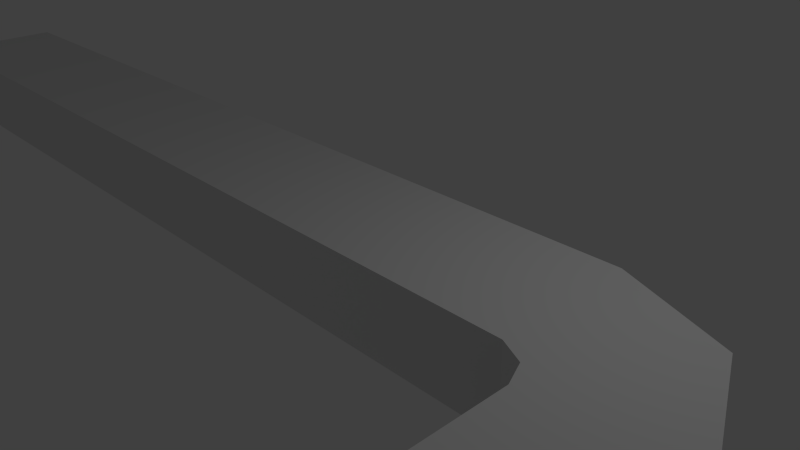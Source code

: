 # Source: AirVent.blend  (saved by Blender 2.63.0; exported with 4.5.12 LTS)
import bpy
from mathutils import Matrix  # noqa: F401  (used for matrix-valued properties, if any)

bpy.ops.wm.read_factory_settings(use_empty=True)
scene = bpy.context.scene
scene.name = 'Scene'

# ---- collections
col_collection_1 = bpy.data.collections.new('Collection 1'); scene.collection.children.link(col_collection_1)

# ---- materials (node trees are filled in below, after node groups)
mat_material = bpy.data.materials.new('Material')
mat_material.alpha_threshold = 0.0
mat_material.use_transparent_shadow = False
mat_material.roughness = 0.5
mat_material.line_color = (0.0, 0.0, 0.0, 1.0)

# ---- material node trees

# ---- world
world_world = bpy.data.worlds.new('World'); scene.world = world_world
world_world.color = (0.05088, 0.05088, 0.05088)
world_world.use_sun_shadow = False
world_world.sun_shadow_jitter_overblur = 0.0
world_world.cycles.sampling_method = 'MANUAL'
world_world.cycles.sample_map_resolution = 256

# ---- cameras
cam_camera = bpy.data.cameras.new('Camera')
cam_camera.clip_end = 100.0
cam_camera.lens = 35.0
cam_camera.sensor_width = 32.0
cam_camera.sensor_height = 18.0
cam_camera.ortho_scale = 7.314
cam_camera.dof.focus_distance = 0.0
cam_camera.dof.aperture_fstop = 128.0

# ---- lights
light_lamp = bpy.data.lights.new('Lamp', 'POINT')
light_lamp.transmission_factor = 0.0
light_lamp.cutoff_distance = 30.0
light_lamp.energy = 100.0
light_lamp.shadow_buffer_clip_start = 1.001
light_lamp.shadow_soft_size = 1.0
light_lamp.shadow_maximum_resolution = 0.006
light_lamp.use_absolute_resolution = True
light_lamp.cycles.use_multiple_importance_sampling = False

# ---- meshes
me_cube = bpy.data.meshes.new('Cube')
me_cube.from_pydata([(3.0, 1.0, -0.6), (3.0, -1.0, -0.6), (-12.0, -1.0, -0.6), (-12.0, 1.0, -0.6), (3.0, 1.0, 0.6), (3.0, -1.0, 0.6), (-12.0, -1.0, 0.6), (-12.0, 1.0, 0.6), (4.643, 0.366, -0.6), (3.357, -1.166, -0.6), (4.643, 0.366, 0.6), (3.357, -1.166, 0.6), (5.5, -1.5, -0.6), (3.5, -1.5, -0.6), (5.5, -1.5, 0.6), (3.5, -1.5, 0.6), (5.5, -6.5, -0.6), (3.5, -6.5, -0.6), (5.5, -6.5, 0.6), (3.5, -6.5, 0.6)], [], [(0, 1, 2, 3), (4, 7, 6, 5), (4, 5, 11, 10), (1, 5, 6, 2), (2, 6, 7, 3), (4, 0, 3, 7), (10, 11, 15, 14), (9, 11, 5, 1), (8, 9, 1, 0), (0, 4, 10, 8), (14, 15, 19, 18), (13, 15, 11, 9), (12, 13, 9, 8), (8, 10, 14, 12), (16, 18, 19, 17), (16, 17, 13, 12), (12, 14, 18, 16), (17, 19, 15, 13)])
me_cube.materials.append(mat_material)
me_cube.use_remesh_preserve_volume = False
me_cube.use_remesh_preserve_attributes = False
me_cube.use_mirror_vertex_groups = False
me_cube.update()

# ---- objects
ob_cube = bpy.data.objects.new('Cube', me_cube)
ob_lamp = bpy.data.objects.new('Lamp', light_lamp)
ob_camera = bpy.data.objects.new('Camera', cam_camera)

# ---- transforms, parenting, visibility, modifiers, constraints
ob_cube.location = (0.0, 0.0, 0.0)
ob_cube.lock_rotations_4d = False
ob_cube.empty_display_type = 'ARROWS'
ob_cube.lineart.crease_threshold = 0.0
ob_lamp.location = (4.076, 1.005, 5.904)
ob_lamp.rotation_euler = (0.6503, 0.05522, 1.866)
ob_lamp.lock_rotations_4d = False
ob_lamp.empty_display_type = 'ARROWS'
ob_lamp.color = (0.0, 0.0, 0.0, 0.0)
ob_lamp.lineart.crease_threshold = 0.0
ob_camera.location = (7.481, -6.508, 5.344)
ob_camera.rotation_euler = (1.109, 0.01082, 0.8149)
ob_camera.lock_rotations_4d = False
ob_camera.empty_display_type = 'ARROWS'
ob_camera.color = (0.0, 0.0, 0.0, 0.0)
ob_camera.display_type = 'WIRE'
ob_camera.lineart.crease_threshold = 0.0

# ---- collection membership
col_collection_1.objects.link(ob_cube)
col_collection_1.objects.link(ob_lamp)
col_collection_1.objects.link(ob_camera)

# ---- scene / render settings (as saved in the file)
scene.camera = ob_camera
scene.frame_start = 1; scene.frame_end = 250; scene.frame_set(1)
scene.render.engine = 'BLENDER_EEVEE_NEXT'
scene.render.image_settings.color_mode = 'RGB'
scene.render.image_settings.compression = 90
scene.render.resolution_percentage = 50
scene.render.dither_intensity = 0.0
scene.render.bake_margin = 2
scene.render.bake_bias = 0.0
scene.cycles.use_denoising = False
scene.cycles.samples = 10
scene.cycles.sampling_pattern = 'TABULATED_SOBOL'
scene.cycles.light_sampling_threshold = 0.0
scene.cycles.use_adaptive_sampling = False
scene.cycles.use_light_tree = False
scene.cycles.blur_glossy = 0.0
scene.cycles.volume_bounces = 1
scene.cycles.pixel_filter_type = 'GAUSSIAN'
scene.cycles.sample_clamp_indirect = 0.0
scene.view_settings.view_transform = 'Standard'
bpy.context.view_layer.update()
